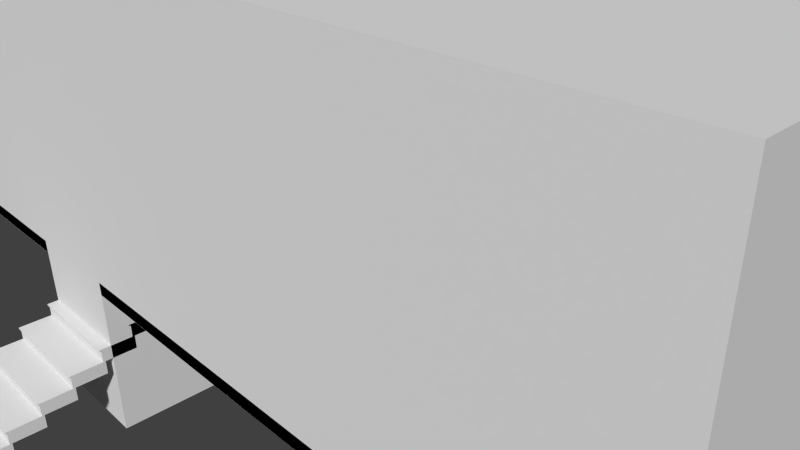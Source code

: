 # Source: architecture.blend  (saved by Blender 2.70.0; exported with 4.5.12 LTS)
import bpy
from mathutils import Matrix  # noqa: F401  (used for matrix-valued properties, if any)

bpy.ops.wm.read_factory_settings(use_empty=True)
scene = bpy.context.scene
scene.name = 'Scene'

# ---- collections
col_collection_1 = bpy.data.collections.new('Collection 1'); scene.collection.children.link(col_collection_1)
col_group_001 = bpy.data.collections.new('Group.001')  # instanced only; not linked into the scene

# ---- world
world_world = bpy.data.worlds.new('World'); scene.world = world_world
world_world.color = (0.05088, 0.05088, 0.05088)
world_world.use_sun_shadow = False
world_world.sun_shadow_jitter_overblur = 0.0
world_world.cycles.sampling_method = 'MANUAL'
world_world.cycles.sample_map_resolution = 256

# ---- cameras
cam_camera = bpy.data.cameras.new('Camera')
cam_camera.clip_end = 100.0
cam_camera.lens = 35.0
cam_camera.sensor_width = 32.0
cam_camera.sensor_height = 18.0
cam_camera.ortho_scale = 7.314
cam_camera.dof.focus_distance = 0.0
cam_camera.dof.aperture_fstop = 128.0

# ---- meshes
me_cube_007 = bpy.data.meshes.new('Cube.007')
me_cube_007.from_pydata([(-0.2729, -0.1746, -0.04715), (-0.2729, 0.1356, -0.04715), (0.2271, 0.1356, -0.04715), (0.2271, -0.1746, -0.04715), (-0.2729, -0.1746, 1.406), (-0.2729, 0.1356, 1.406), (0.2271, 0.1356, 1.406), (0.2271, -0.1746, 1.406), (-0.02194, 0.08636, 1.415), (-0.02194, 0.08636, 1.665), (0.07317, 0.01726, 1.415), (0.07317, 0.01726, 1.665), (0.03684, -0.09454, 1.415), (0.03684, -0.09454, 1.665), (-0.08071, -0.09454, 1.415), (-0.08071, -0.09454, 1.665), (-0.117, 0.01726, 1.415), (-0.117, 0.01726, 1.665)], [], [(4, 5, 1, 0), (5, 6, 2, 1), (6, 7, 3, 2), (7, 4, 0, 3), (0, 1, 2, 3), (7, 6, 5, 4), (8, 9, 11, 10), (10, 11, 13, 12), (12, 13, 15, 14), (11, 9, 17, 15, 13), (16, 17, 9, 8), (14, 15, 17, 16), (8, 10, 12, 14, 16)])
me_cube_007.use_remesh_preserve_volume = False
me_cube_007.use_remesh_preserve_attributes = False
me_cube_007.use_mirror_vertex_groups = False
me_cube_007.update()
me_cube_006 = bpy.data.meshes.new('Cube.006')
me_cube_006.from_pydata([(0.0, -3.0, -2.118), (0.0, 0.0, -2.118), (2.0, 0.0, -2.118), (2.0, -3.0, -2.118), (0.0, -3.0, 0.0), (0.0, 0.0, 0.0), (2.0, 0.0, 0.0), (2.0, -3.0, 0.0), (0.0, -3.133, -0.2353), (0.0, -3.0, -0.2353), (2.0, -3.0, -0.2353), (2.0, -3.133, -0.2353), (0.0, -3.133, 0.0), (0.0, -3.0, 0.0), (2.0, -3.0, 0.0), (2.0, -3.133, 0.0)], [], [(4, 5, 1, 0), (5, 6, 2, 1), (6, 7, 3, 2), (7, 4, 0, 3), (0, 1, 2, 3), (7, 6, 5, 4), (12, 13, 9, 8), (13, 14, 10, 9), (14, 15, 11, 10), (15, 12, 8, 11), (8, 9, 10, 11), (15, 14, 13, 12)])
me_cube_006.use_remesh_preserve_volume = False
me_cube_006.use_remesh_preserve_attributes = False
me_cube_006.use_mirror_vertex_groups = False
me_cube_006.update()
me_plane_003 = bpy.data.meshes.new('Plane.003')
me_plane_003.from_pydata([(-0.17, 0.0, 2.0), (1.82e-06, 0.0, 2.0), (-0.16, 0.03, 2.0), (1.82e-06, 0.03, 2.0), (-0.17, 0.0, -5.5), (-5.005e-06, 0.0, -5.5), (-0.16, 0.03, -5.45), (-4.959e-06, 0.03, -5.45), (-0.17, 0.0, -7.0), (-6.37e-06, 0.0, -7.0), (-0.16, 0.03, -7.05), (-6.415e-06, 0.03, -7.05), (-0.17, 0.0, -11.0), (-1.001e-05, 0.0, -11.0), (-0.16, 0.03, -11.0), (-1.001e-05, 0.03, -11.0), (-0.17, 0.0, -11.0), (-1.001e-05, 0.0, -11.0), (-0.16, 0.0, -10.97), (-9.982e-06, 0.0, -10.97), (-0.17, 5.8, -11.0), (-1.001e-05, 5.8, -11.0), (-0.16, 5.8, -10.97), (-9.982e-06, 5.8, -10.97), (-0.17, 5.8, -11.0), (-1.001e-05, 5.8, -11.0), (-0.16, 5.77, -11.0), (-1.001e-05, 5.77, -11.0), (-0.17, 5.8, 2.0), (1.82e-06, 5.8, 2.0), (-0.16, 5.77, 2.0), (1.82e-06, 5.77, 2.0), (-0.17, 5.8, 2.0), (1.82e-06, 5.8, 2.0), (-0.16, 5.8, 1.97), (1.793e-06, 5.8, 1.97), (-0.17, 0.0, 2.0), (1.82e-06, 0.0, 2.0), (-0.16, 0.0, 1.97), (1.793e-06, 0.0, 1.97)], [], [(0, 2, 3, 1), (4, 5, 7, 6), (3, 2, 6, 7), (1, 3, 7, 5), (0, 1, 5, 4), (2, 0, 4, 6), (8, 10, 11, 9), (12, 13, 15, 14), (11, 10, 14, 15), (9, 11, 15, 13), (8, 9, 13, 12), (10, 8, 12, 14), (16, 18, 19, 17), (20, 21, 23, 22), (19, 18, 22, 23), (17, 19, 23, 21), (16, 17, 21, 20), (18, 16, 20, 22), (24, 26, 27, 25), (28, 29, 31, 30), (27, 26, 30, 31), (25, 27, 31, 29), (24, 25, 29, 28), (26, 24, 28, 30), (32, 34, 35, 33), (36, 37, 39, 38), (35, 34, 38, 39), (33, 35, 39, 37), (32, 33, 37, 36), (34, 32, 36, 38)])
me_plane_003.use_remesh_preserve_volume = False
me_plane_003.use_remesh_preserve_attributes = False
me_plane_003.use_mirror_vertex_groups = False
me_plane_003.update()
me_cube_005 = bpy.data.meshes.new('Cube.005')
me_cube_005.from_pydata([(-4.5, -0.1, -0.14), (-4.5, 0.1, -0.14), (4.5, 0.1, -0.14), (4.5, -0.1, -0.14), (-4.5, -0.1, 0.14), (-4.5, 0.1, 0.14), (4.5, 0.1, 0.14), (4.5, -0.1, 0.14)], [], [(4, 5, 1, 0), (5, 6, 2, 1), (6, 7, 3, 2), (7, 4, 0, 3), (0, 1, 2, 3), (7, 6, 5, 4)])
me_cube_005.use_remesh_preserve_volume = False
me_cube_005.use_remesh_preserve_attributes = False
me_cube_005.use_mirror_vertex_groups = False
me_cube_005.update()
me_cube_001 = bpy.data.meshes.new('Cube.001')
me_cube_001.from_pydata([(-0.05, 0.0, 0.0), (-0.05, 0.09973, 0.0), (0.05, 0.09973, 0.0), (0.05, 0.0, 0.0), (-0.05, 0.0, 4.067), (-0.05, 0.09973, 4.067), (0.05, 0.09973, 4.067), (0.05, 0.0, 4.067)], [], [(4, 5, 1, 0), (5, 6, 2, 1), (6, 7, 3, 2), (7, 4, 0, 3), (0, 1, 2, 3), (7, 6, 5, 4)])
me_cube_001.use_remesh_preserve_volume = False
me_cube_001.use_remesh_preserve_attributes = False
me_cube_001.use_mirror_vertex_groups = False
me_cube_001.update()
me_plane_002 = bpy.data.meshes.new('Plane.002')
me_plane_002.from_pydata([(-6.5, 3.0, 0.0), (6.5, 3.0, 0.0), (-6.5, 2.5, 4.0), (6.5, 2.5, 4.0)], [], [(1, 0, 2, 3)])
me_plane_002.use_remesh_preserve_volume = False
me_plane_002.use_remesh_preserve_attributes = False
me_plane_002.use_mirror_vertex_groups = False
me_plane_002.update()
me_plane_001 = bpy.data.meshes.new('Plane.001')
me_plane_001.from_pydata([(-2.5, -3.0, 0.0), (-1.0, -3.0, 0.0), (6.5, -3.0, 0.0), (-6.5, -3.0, 0.0), (-1.0, -1.0, -2.0), (-2.5, -1.0, -2.0), (-1.0, -3.0, -2.0), (-2.5, -3.0, -2.0), (-2.5, -1.0, 0.0), (-1.0, -1.0, 0.0), (-6.5, 3.0, 0.0), (6.5, 3.0, 0.0), (-2.5, -3.0, 0.0), (-1.0, -3.0, 0.0), (-2.5, -1.0, 0.0), (-1.0, -1.0, 0.0), (6.5, -3.0, 4.0), (-6.5, -3.0, 4.0), (-6.5, 2.5, 4.0), (6.5, 2.5, 4.0)], [], [(1, 9, 4, 6), (7, 6, 4, 5), (9, 1, 13, 15), (9, 8, 5, 4), (8, 0, 7, 5), (0, 1, 6, 7), (3, 12, 14, 15, 13, 2, 11, 10), (8, 9, 15, 14), (0, 8, 14, 12), (1, 0, 12, 13), (2, 11, 19, 16), (10, 3, 17, 18), (13, 12, 3, 17, 16, 2), (18, 17, 16, 19)])
me_plane_001.use_remesh_preserve_volume = False
me_plane_001.use_remesh_preserve_attributes = False
me_plane_001.use_mirror_vertex_groups = False
me_plane_001.update()

# ---- objects
ob_group_001 = bpy.data.objects.new('Group.001', None)
ob_person = bpy.data.objects.new('Person', me_cube_007)
ob_stair = bpy.data.objects.new('Stair', me_cube_006)
ob_trim = bpy.data.objects.new('Trim', me_plane_003)
ob_hbeam = bpy.data.objects.new('HBeam', me_cube_005)
ob_wbeam = bpy.data.objects.new('WBeam', me_cube_001)
ob_window = bpy.data.objects.new('Window', me_plane_002)
ob_floor = bpy.data.objects.new('Floor', me_plane_001)
ob_camera = bpy.data.objects.new('Camera', cam_camera)

# ---- transforms, parenting, visibility, modifiers, constraints
ob_group_001.location = (-6.845, -0.7985, 1.441)
ob_group_001.rotation_euler = (0.0, -0.0, 1.571)
ob_group_001.empty_image_offset = (0.0, 0.0)
ob_group_001.show_instancer_for_render = False
ob_group_001.instance_type = 'COLLECTION'
ob_group_001.lineart.crease_threshold = 0.0
ob_person.location = (-2.127, 0.7695, 0.04715)
ob_person.lineart.crease_threshold = 0.0
ob_stair.location = (-3.0, -1.0, 0.0)
ob_stair.scale = (0.75, 0.15, 0.085)
ob_stair.lineart.crease_threshold = 0.0
_m = ob_stair.modifiers.new('Array', 'ARRAY')
_m.count = 11
_m.use_constant_offset = True
_m.constant_offset_displace = (0.0, -2.8, 0.0)
_m.relative_offset_displace = (0.0, 0.0, -1.0)
ob_trim.location = (4.0, -3.0, 0.0)
ob_trim.rotation_euler = (-0.0, 1.571, 0.0)
ob_trim.lineart.crease_threshold = 0.0
ob_hbeam.location = (-0.5, 2.9, 0.15)
ob_hbeam.scale = (1.444, 1.0, 1.071)
ob_hbeam.lineart.crease_threshold = 0.0
ob_wbeam.location = (5.95, 3.0, 0.0)
ob_wbeam.rotation_euler = (0.1235, -0.0, 0.0)
ob_wbeam.lineart.crease_threshold = 0.0
_m = ob_wbeam.modifiers.new('Array', 'ARRAY')
_m.count = 8
_m.use_constant_offset = True
_m.constant_offset_displace = (-1.85, 0.0, 0.0)
_m.use_relative_offset = False
ob_window.location = (-0.5, 0.0, 0.0)
ob_window.lineart.crease_threshold = 0.0
ob_floor.location = (-0.5, 0.0, 0.0)
ob_floor.lineart.crease_threshold = 0.0
ob_camera.location = (7.481, -6.508, 5.344)
ob_camera.rotation_euler = (1.109, 0.01082, 0.8149)
ob_camera.lock_rotations_4d = False
ob_camera.empty_display_type = 'ARROWS'
ob_camera.color = (0.0, 0.0, 0.0, 0.0)
ob_camera.hide_viewport = True
ob_camera.display_type = 'WIRE'
ob_camera.lineart.crease_threshold = 0.0
ob_group_001.instance_collection = col_group_001

# ---- collection membership
col_collection_1.objects.link(ob_group_001)
col_collection_1.objects.link(ob_person)
col_collection_1.objects.link(ob_stair)
col_collection_1.objects.link(ob_trim)
col_collection_1.objects.link(ob_hbeam)
col_collection_1.objects.link(ob_wbeam)
col_collection_1.objects.link(ob_window)
col_collection_1.objects.link(ob_floor)
col_collection_1.objects.link(ob_camera)

# ---- scene / render settings (as saved in the file)
scene.camera = ob_camera
scene.frame_start = 1; scene.frame_end = 250; scene.frame_set(1)
scene.render.engine = 'BLENDER_EEVEE_NEXT'
scene.render.resolution_percentage = 50
scene.render.dither_intensity = 0.0
scene.cycles.use_denoising = False
scene.cycles.samples = 10
scene.cycles.sampling_pattern = 'TABULATED_SOBOL'
scene.cycles.light_sampling_threshold = 0.0
scene.cycles.use_adaptive_sampling = False
scene.cycles.use_light_tree = False
scene.cycles.blur_glossy = 0.0
scene.cycles.volume_bounces = 1
scene.cycles.pixel_filter_type = 'GAUSSIAN'
scene.cycles.sample_clamp_indirect = 0.0
scene.view_settings.view_transform = 'Standard'
bpy.context.view_layer.update()

# ---- added for rendering (the .blend has no usable light): sun
light_auto_sun = bpy.data.lights.new('AutoSun', 'SUN')
light_auto_sun.energy = 3.0
light_auto_sun.angle = 0.0523599
ob_auto_sun = bpy.data.objects.new('AutoSun', light_auto_sun)
scene.collection.objects.link(ob_auto_sun)
ob_auto_sun.rotation_euler = (0.872665, 0.174533, 0.523599)
bpy.context.view_layer.update()
